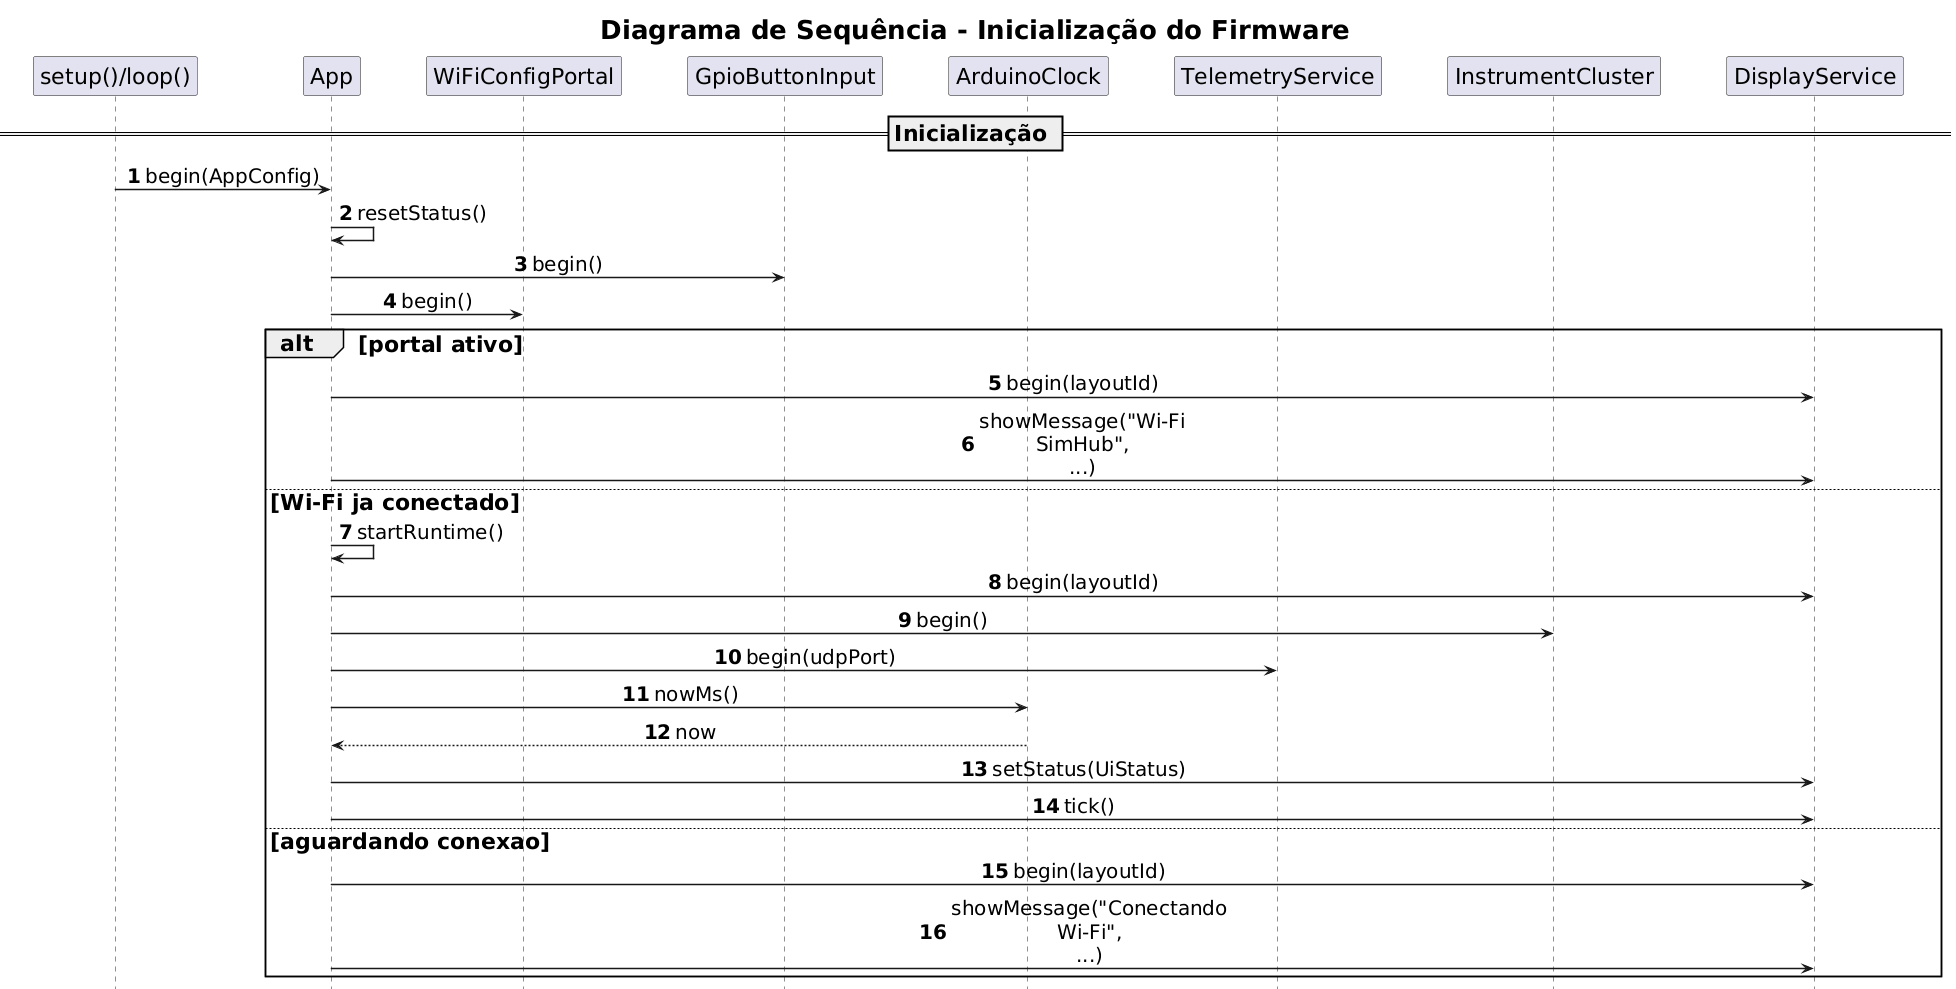

The diagram above was rendered by PlantUML. Its source (embedded in the PNG):
@startuml
title Diagrama de Sequência - Inicialização do Firmware

hide footbox
autonumber

skinparam shadowing false
skinparam responseMessageBelowArrow true
skinparam sequenceMessageAlign center

skinparam defaultFontSize 22
skinparam titleFontSize 26
skinparam ParticipantFontSize 22
skinparam SequenceMessageFontSize 20
skinparam ArrowFontSize 20
skinparam DividerFontSize 22
skinparam ParticipantPadding 28
skinparam BoxPadding 14
skinparam maxMessageSize 45
skinparam ArrowThickness 1.5

participant "setup()/loop()" as Runtime
participant App
participant WiFiConfigPortal as Wifi
participant GpioButtonInput as Button
participant ArduinoClock as Clock
participant TelemetryService as Telemetry
participant InstrumentCluster as Cluster
participant DisplayService as Display

== Inicialização ==

Runtime -> App : begin(AppConfig)
App -> App : resetStatus()
App -> Button : begin()
App -> Wifi : begin()

alt portal ativo
  App -> Display : begin(layoutId)
  App -> Display : showMessage("Wi-Fi SimHub", ...)

else Wi-Fi ja conectado
  App -> App : startRuntime()
  App -> Display : begin(layoutId)
  App -> Cluster : begin()
  App -> Telemetry : begin(udpPort)
  App -> Clock : nowMs()
  Clock --> App : now
  App -> Display : setStatus(UiStatus)
  App -> Display : tick()

else aguardando conexao
  App -> Display : begin(layoutId)
  App -> Display : showMessage("Conectando Wi-Fi", ...)
end
@enduml